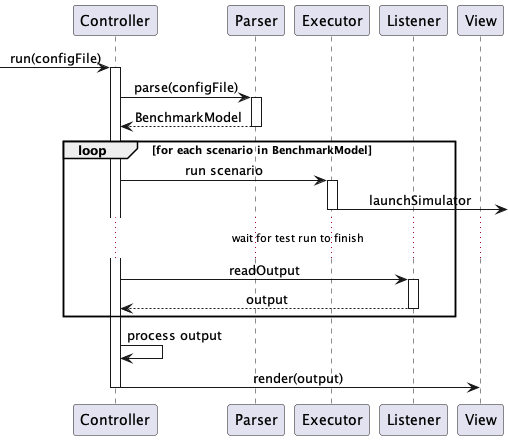

The diagram above was rendered by PlantUML. Its source (embedded in the PNG):
@startuml
skinparam sequenceMessageAlign center



 -> Controller : run(configFile)
activate Controller


Controller -> Parser : parse(configFile)
activate Parser
return BenchmarkModel

loop for each scenario in BenchmarkModel

Controller -> Executor : run scenario
activate Executor
Executor -> : launchSimulator
deactivate Executor

...wait for test run to finish...

Controller -> Listener : readOutput
activate Listener
return output

end
Controller -> Controller : process output
Controller -> View : render(output)

deactivate Controller


@enduml